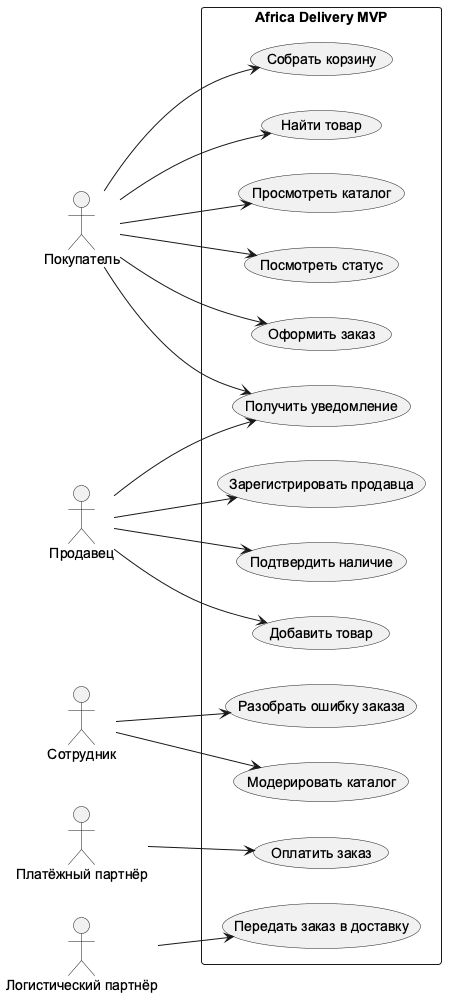

The diagram above was rendered by PlantUML. Its source (embedded in the PNG):
@startuml
left to right direction
skinparam backgroundColor white
skinparam defaultFontName Arial
skinparam packageStyle rectangle

actor Покупатель as Buyer
actor Продавец as Seller
actor Сотрудник as Operator
actor "Платёжный партнёр" as Payment
actor "Логистический партнёр" as Logistics

rectangle "Africa Delivery MVP" {
  usecase "Просмотреть каталог" as UC1
  usecase "Найти товар" as UC2
  usecase "Собрать корзину" as UC3
  usecase "Оформить заказ" as UC4
  usecase "Оплатить заказ" as UC5
  usecase "Получить уведомление" as UC6
  usecase "Посмотреть статус" as UC7
  usecase "Зарегистрировать продавца" as UC8
  usecase "Добавить товар" as UC9
  usecase "Подтвердить наличие" as UC10
  usecase "Передать заказ в доставку" as UC11
  usecase "Модерировать каталог" as UC12
  usecase "Разобрать ошибку заказа" as UC13
}

Buyer --> UC1
Buyer --> UC2
Buyer --> UC3
Buyer --> UC4
Buyer --> UC6
Buyer --> UC7
Payment --> UC5

Seller --> UC8
Seller --> UC9
Seller --> UC10
Seller --> UC6

Operator --> UC12
Operator --> UC13
Logistics --> UC11
@enduml